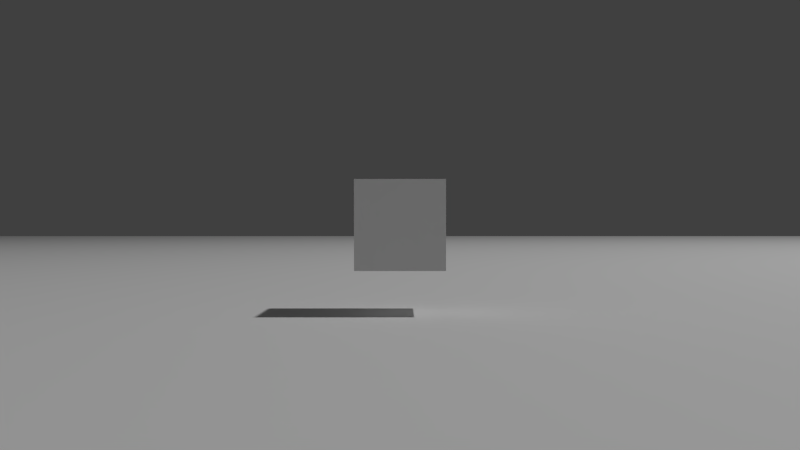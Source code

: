 # Source: MotionBlur.blend  (saved by Blender 2.69.0; exported with 4.5.12 LTS)
import bpy
from mathutils import Matrix  # noqa: F401  (used for matrix-valued properties, if any)

bpy.ops.wm.read_factory_settings(use_empty=True)
scene = bpy.context.scene
scene.name = 'Scene'

# ---- collections
col_collection_1 = bpy.data.collections.new('Collection 1'); scene.collection.children.link(col_collection_1)

# ---- materials (node trees are filled in below, after node groups)
mat_material = bpy.data.materials.new('Material')
mat_material.alpha_threshold = 0.0
mat_material.use_transparent_shadow = False
mat_material.roughness = 0.5
mat_material.line_color = (0.0, 0.0, 0.0, 1.0)

# ---- material node trees

# ---- world
world_world = bpy.data.worlds.new('World'); scene.world = world_world
world_world.color = (0.05088, 0.05088, 0.05088)
world_world.use_sun_shadow = False
world_world.sun_shadow_jitter_overblur = 0.0
world_world.cycles.sampling_method = 'MANUAL'
world_world.cycles.sample_map_resolution = 256

# ---- cameras
cam_camera = bpy.data.cameras.new('Camera')
cam_camera.clip_end = 100.0
cam_camera.lens = 35.0
cam_camera.sensor_width = 32.0
cam_camera.sensor_height = 18.0
cam_camera.ortho_scale = 7.314
cam_camera.dof.focus_distance = 0.0
cam_camera.dof.aperture_fstop = 128.0

# ---- lights
light_lamp = bpy.data.lights.new('Lamp', 'POINT')
light_lamp.transmission_factor = 0.0
light_lamp.cutoff_distance = 30.0
light_lamp.energy = 800.0
light_lamp.shadow_buffer_clip_start = 1.001
light_lamp.shadow_soft_size = 0.1
light_lamp.shadow_maximum_resolution = 0.006
light_lamp.use_absolute_resolution = True
light_lamp.cycles.use_multiple_importance_sampling = False

# ---- meshes
me_plane = bpy.data.meshes.new('Plane')
me_plane.from_pydata([(8.0, -8.0, 0.0), (-8.0, -8.0, 0.0), (8.0, 8.0, 0.0), (-8.0, 8.0, 0.0)], [], [(1, 0, 2, 3)])
_uv = me_plane.uv_layers.new(name='UVMap')
_uv.uv.foreach_set('vector', [0.0001001, 9.998e-05, 0.9999, 0.0001, 0.9999, 0.9999, 9.998e-05, 0.9999])
me_plane.materials.append(mat_material)
me_plane.use_remesh_preserve_volume = False
me_plane.use_remesh_preserve_attributes = False
me_plane.use_mirror_vertex_groups = False
me_plane.update()
me_cube = bpy.data.meshes.new('Cube')
me_cube.from_pydata([(-1.0, -1.0, -1.0), (-1.0, 1.0, -1.0), (1.0, 1.0, -1.0), (1.0, -1.0, -1.0), (-1.0, -1.0, 1.0), (-1.0, 1.0, 1.0), (1.0, 1.0, 1.0), (1.0, -1.0, 1.0)], [], [(4, 5, 1, 0), (5, 6, 2, 1), (6, 7, 3, 2), (7, 4, 0, 3), (0, 1, 2, 3), (7, 6, 5, 4)])
me_cube.use_remesh_preserve_volume = False
me_cube.use_remesh_preserve_attributes = False
me_cube.use_mirror_vertex_groups = False
me_cube.update()

# ---- objects
ob_plane = bpy.data.objects.new('Plane', me_plane)
ob_lamp = bpy.data.objects.new('Lamp', light_lamp)
ob_camera = bpy.data.objects.new('Camera', cam_camera)
ob_cube = bpy.data.objects.new('Cube', me_cube)

# ---- transforms, parenting, visibility, modifiers, constraints
ob_plane.location = (0.0, 0.0, 0.0)
ob_plane.lineart.crease_threshold = 0.0
ob_lamp.location = (4.076, 1.005, 5.904)
ob_lamp.rotation_euler = (0.6503, 0.05522, 1.866)
ob_lamp.lock_rotations_4d = False
ob_lamp.empty_display_type = 'ARROWS'
ob_lamp.color = (0.0, 0.0, 0.0, 0.0)
ob_lamp.lineart.crease_threshold = 0.0
ob_camera.location = (0.0, 0.0, 0.1)
ob_camera.rotation_euler = (1.571, 0.0, 0.0)
ob_camera.lock_rotations_4d = False
ob_camera.empty_display_type = 'ARROWS'
ob_camera.color = (0.0, 0.0, 0.0, 0.0)
ob_camera.display_type = 'WIRE'
ob_camera.lineart.crease_threshold = 0.0
ob_cube.parent = ob_camera
ob_cube.matrix_parent_inverse = Matrix(((1.0, 0.0, 0.0, 0.0), (0.0, -6.398e-07, 1.0, -0.1), (0.0, -1.0, -6.398e-07, 6.398e-08), (0.0, 0.0, 0.0, 1.0)))
ob_cube.location = (0.0, 1.0, 0.1)
ob_cube.scale = (0.05, 0.05, 0.05)
ob_cube.lineart.crease_threshold = 0.0

# ---- collection membership
col_collection_1.objects.link(ob_plane)
col_collection_1.objects.link(ob_lamp)
col_collection_1.objects.link(ob_camera)
col_collection_1.objects.link(ob_cube)

# ---- scene / render settings (as saved in the file)
scene.camera = ob_camera
scene.frame_start = 1; scene.frame_end = 250; scene.frame_set(2)
scene.render.engine = 'BLENDER_EEVEE_NEXT'
scene.render.image_settings.compression = 90
scene.render.resolution_percentage = 50
scene.render.dither_intensity = 0.0
scene.cycles.use_denoising = False
scene.cycles.samples = 10
scene.cycles.sampling_pattern = 'TABULATED_SOBOL'
scene.cycles.light_sampling_threshold = 0.0
scene.cycles.use_adaptive_sampling = False
scene.cycles.use_light_tree = False
scene.cycles.blur_glossy = 0.0
scene.cycles.volume_bounces = 1
scene.cycles.pixel_filter_type = 'GAUSSIAN'
scene.cycles.sample_clamp_indirect = 0.0
scene.view_settings.view_transform = 'Standard'
bpy.context.view_layer.update()
